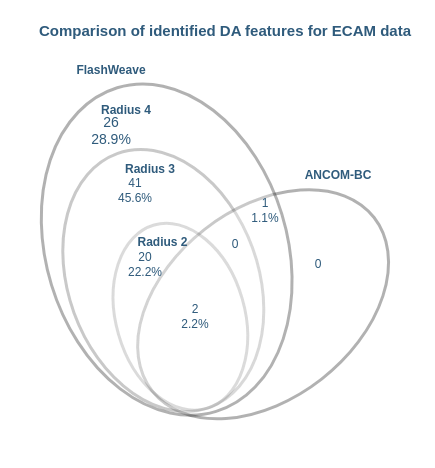

The diagram above was exported from draw.io. Its source (the exported page's mxGraphModel, read from the mxfile embedded in the PNG):
<mxGraphModel dx="1434" dy="797" grid="1" gridSize="10" guides="1" tooltips="1" connect="1" arrows="1" fold="1" page="1" pageScale="1" pageWidth="1700" pageHeight="1100" background="none" math="0" shadow="0">
  <root>
    <mxCell id="0" />
    <mxCell id="1" parent="0" />
    <mxCell id="21565" value="" style="ellipse;whiteSpace=wrap;html=1;rounded=1;shadow=0;labelBackgroundColor=none;strokeWidth=3;fontFamily=Helvetica;fontSize=14;align=center;opacity=30;rotation=-110;" parent="1" vertex="1">
      <mxGeometry x="32.81" y="334.97" width="270" height="190" as="geometry" />
    </mxCell>
    <mxCell id="21566" value="" style="ellipse;whiteSpace=wrap;html=1;rounded=1;shadow=0;labelBackgroundColor=none;strokeWidth=3;fontFamily=Helvetica;fontSize=14;align=center;opacity=30;rotation=142;" parent="1" vertex="1">
      <mxGeometry x="126.78" y="358.74" width="281.66" height="190" as="geometry" />
    </mxCell>
    <mxCell id="21567" value="" style="ellipse;whiteSpace=wrap;html=1;rounded=1;shadow=0;labelBackgroundColor=none;strokeWidth=3;fontFamily=Helvetica;fontSize=14;align=center;opacity=20;rotation=74;" parent="1" vertex="1">
      <mxGeometry x="89.45" y="401.81" width="190.88" height="128.74" as="geometry" />
    </mxCell>
    <mxCell id="21568" value="" style="ellipse;whiteSpace=wrap;html=1;rounded=1;shadow=0;labelBackgroundColor=none;strokeWidth=3;fontFamily=Helvetica;fontSize=14;align=center;opacity=30;rotation=-107;" parent="1" vertex="1">
      <mxGeometry x="1.97" y="278.59" width="338.43" height="241" as="geometry" />
    </mxCell>
    <mxCell id="21570" value="Radius 3" style="text;html=1;strokeColor=none;fillColor=none;align=center;verticalAlign=middle;whiteSpace=wrap;rounded=0;shadow=0;labelBackgroundColor=none;fontFamily=Helvetica;fontSize=12;fontColor=#2F5B7C;fontStyle=1" parent="1" vertex="1">
      <mxGeometry x="120" y="309" width="70" height="20" as="geometry" />
    </mxCell>
    <mxCell id="21575" value="0" style="text;html=1;strokeColor=none;fillColor=none;align=center;verticalAlign=middle;whiteSpace=wrap;rounded=0;shadow=0;labelBackgroundColor=none;fontFamily=Helvetica;fontSize=12;fontColor=#2F5B7C;" parent="1" vertex="1">
      <mxGeometry x="220" y="384" width="40" height="20" as="geometry" />
    </mxCell>
    <mxCell id="21577" value="20&lt;br&gt;22.2%" style="text;html=1;strokeColor=none;fillColor=none;align=center;verticalAlign=middle;whiteSpace=wrap;rounded=0;shadow=0;labelBackgroundColor=none;fontFamily=Helvetica;fontSize=12;fontColor=#2F5B7C;" parent="1" vertex="1">
      <mxGeometry x="130" y="404" width="40" height="20" as="geometry" />
    </mxCell>
    <mxCell id="21578" value="1&lt;br&gt;1.1%" style="text;html=1;strokeColor=none;fillColor=none;align=center;verticalAlign=middle;whiteSpace=wrap;rounded=0;shadow=0;labelBackgroundColor=none;fontFamily=Helvetica;fontSize=12;fontColor=#2F5B7C;" parent="1" vertex="1">
      <mxGeometry x="250" y="350" width="40" height="20" as="geometry" />
    </mxCell>
    <mxCell id="21580" value="Radius 2" style="text;html=1;strokeColor=none;fillColor=none;align=center;verticalAlign=middle;whiteSpace=wrap;rounded=0;shadow=0;labelBackgroundColor=none;fontFamily=Helvetica;fontSize=12;fontColor=#2F5B7C;fontStyle=1" parent="1" vertex="1">
      <mxGeometry x="136.09" y="381.81" width="63.43" height="20" as="geometry" />
    </mxCell>
    <mxCell id="21581" value="41&lt;br&gt;45.6%" style="text;html=1;strokeColor=none;fillColor=none;align=center;verticalAlign=middle;whiteSpace=wrap;rounded=0;shadow=0;labelBackgroundColor=none;fontFamily=Helvetica;fontSize=12;fontColor=#2F5B7C;" parent="1" vertex="1">
      <mxGeometry x="120" y="330" width="40" height="20" as="geometry" />
    </mxCell>
    <mxCell id="21585" value="Radius 4" style="text;html=1;strokeColor=none;fillColor=none;align=center;verticalAlign=middle;whiteSpace=wrap;rounded=0;shadow=0;labelBackgroundColor=none;fontFamily=Helvetica;fontSize=12;fontColor=#2F5B7C;fontStyle=1" parent="1" vertex="1">
      <mxGeometry x="96.09" y="250" width="70" height="20" as="geometry" />
    </mxCell>
    <mxCell id="21587" value="26&lt;br&gt;28.9%" style="text;html=1;strokeColor=none;fillColor=none;align=center;verticalAlign=middle;whiteSpace=wrap;rounded=0;shadow=0;labelBackgroundColor=none;fontFamily=Helvetica;fontSize=14;fontColor=#2F5B7C;" parent="1" vertex="1">
      <mxGeometry x="96.09" y="270" width="40" height="20" as="geometry" />
    </mxCell>
    <mxCell id="21588" value="2&lt;br&gt;2.2%" style="text;html=1;strokeColor=none;fillColor=none;align=center;verticalAlign=middle;whiteSpace=wrap;rounded=0;shadow=0;labelBackgroundColor=none;fontFamily=Helvetica;fontSize=12;fontColor=#2F5B7C;" parent="1" vertex="1">
      <mxGeometry x="180" y="456.18" width="40" height="20" as="geometry" />
    </mxCell>
    <mxCell id="21589" value="ANCOM-BC" style="text;html=1;strokeColor=none;fillColor=none;align=center;verticalAlign=middle;whiteSpace=wrap;rounded=0;shadow=0;labelBackgroundColor=none;fontFamily=Helvetica;fontSize=12;fontColor=#2F5B7C;fontStyle=1" parent="1" vertex="1">
      <mxGeometry x="302.81" y="314.97" width="80" height="20" as="geometry" />
    </mxCell>
    <mxCell id="21590" value="0" style="text;html=1;strokeColor=none;fillColor=none;align=center;verticalAlign=middle;whiteSpace=wrap;rounded=0;shadow=0;labelBackgroundColor=none;fontFamily=Helvetica;fontSize=12;fontColor=#2F5B7C;" parent="1" vertex="1">
      <mxGeometry x="302.81" y="404" width="40" height="20" as="geometry" />
    </mxCell>
    <mxCell id="21591" value="FlashWeave" style="text;html=1;strokeColor=none;fillColor=none;align=center;verticalAlign=middle;whiteSpace=wrap;rounded=0;shadow=0;labelBackgroundColor=none;fontFamily=Helvetica;fontSize=12;fontColor=#2F5B7C;fontStyle=1" parent="1" vertex="1">
      <mxGeometry x="96.09" y="210" width="40" height="20" as="geometry" />
    </mxCell>
    <mxCell id="7EOS1gJzuO12Zft7i1lO-21598" value="Comparison of identified DA features for ECAM data" style="text;html=1;strokeColor=none;fillColor=none;align=center;verticalAlign=middle;whiteSpace=wrap;rounded=0;shadow=0;labelBackgroundColor=none;fontFamily=Helvetica;fontSize=15;fontColor=#2F5B7C;fontStyle=1" parent="1" vertex="1">
      <mxGeometry x="40" y="150" width="380" height="60" as="geometry" />
    </mxCell>
  </root>
</mxGraphModel>